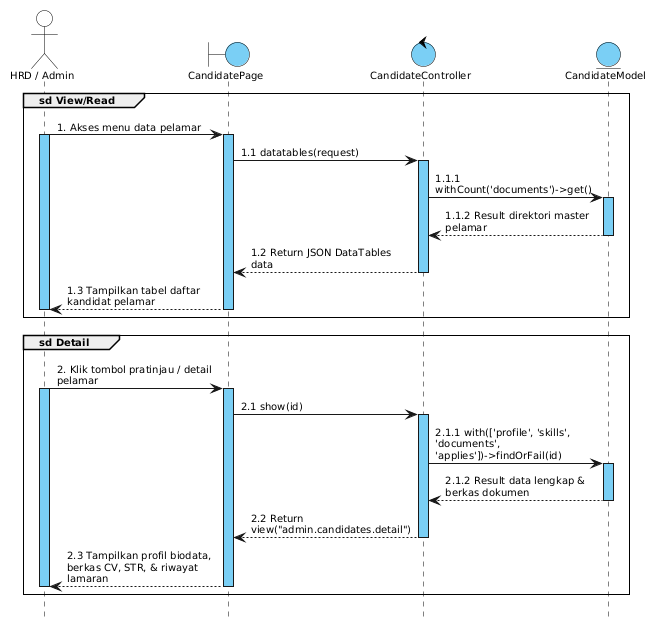

The diagram above was rendered by PlantUML. Its source (embedded in the PNG):
@startuml
skinparam defaultFontName Arial
skinparam defaultFontSize 10
skinparam shadowing false
skinparam sequenceArrowThickness 1
skinparam sequenceParticipantBorderThickness 1
skinparam sequenceLifeLineBorderColor #000000
skinparam sequenceLifeLineBorderThickness 1
skinparam sequenceLifeLineBackgroundColor #7ACFF5
skinparam sequenceGroupBorderThickness 1
skinparam sequenceGroupFontSize 10
skinparam sequenceGroupHeaderFontColor #000000
skinparam sequenceGroupFontColor #000000
skinparam sequenceMessageAlign left
skinparam responseMessageBelowArrow true
skinparam maxMessageSize 160
skinparam pageMargin 10
hide footbox

skinparam participant {
  BackgroundColor #7ACFF5
  BorderColor #000000
  FontSize 10
}

skinparam actor {
  BackgroundColor #FFFFFF
  BorderColor #000000
  FontSize 10
}

skinparam boundary {
  BackgroundColor #7ACFF5
  BorderColor #000000
  FontSize 10
}

skinparam control {
  BackgroundColor #7ACFF5
  BorderColor #000000
  FontSize 10
}

skinparam entity {
  BackgroundColor #7ACFF5
  BorderColor #000000
  FontSize 10
}

' Deklarasi Lifeline
actor "HRD / Admin" as HRD
boundary "CandidatePage" as Page
control "CandidateController" as Controller
entity "CandidateModel" as Model

' Group sd View/Read: Direktori Pelamar
group sd View/Read
  HRD -> Page : 1. Akses menu data pelamar
  activate HRD
  activate Page
  Page -> Controller : 1.1 datatables(request)
  activate Controller
  Controller -> Model : 1.1.1 withCount('documents')->get()
  activate Model
  Model --> Controller : 1.1.2 Result direktori master pelamar
  deactivate Model
  Controller --> Page : 1.2 Return JSON DataTables data
  deactivate Controller
  Page --> HRD : 1.3 Tampilkan tabel daftar kandidat pelamar
  deactivate Page
  deactivate HRD
end

' Group sd Detail: Melihat Informasi & Berkas Pelamar
group sd Detail
  HRD -> Page : 2. Klik tombol pratinjau / detail pelamar
  activate HRD
  activate Page
  Page -> Controller : 2.1 show(id)
  activate Controller
  Controller -> Model : 2.1.1 with(['profile', 'skills', 'documents', 'applies'])->findOrFail(id)
  activate Model
  Model --> Controller : 2.1.2 Result data lengkap & berkas dokumen
  deactivate Model
  Controller --> Page : 2.2 Return view("admin.candidates.detail")
  deactivate Controller
  Page --> HRD : 2.3 Tampilkan profil biodata, berkas CV, STR, & riwayat lamaran
  deactivate Page
  deactivate HRD
end
@enduml